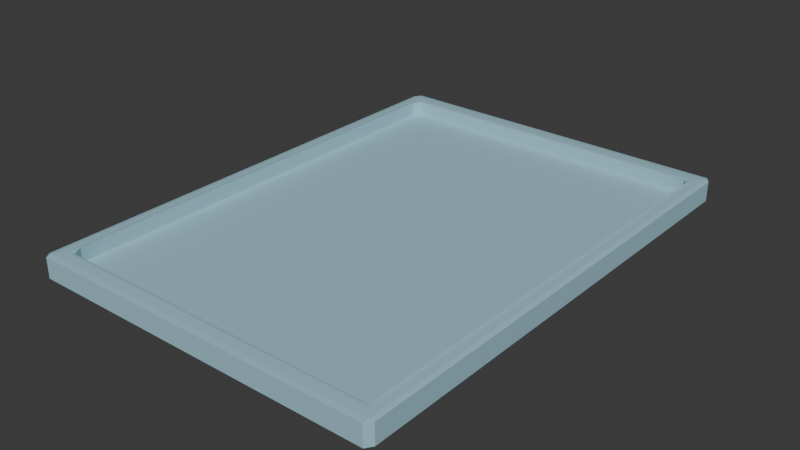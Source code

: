 # Source: DoughBox_1.blend  (saved by Blender 4.1.23; exported with 4.5.12 LTS)
import bpy
from mathutils import Matrix  # noqa: F401  (used for matrix-valued properties, if any)

bpy.ops.wm.read_factory_settings(use_empty=True)
scene = bpy.context.scene
scene.name = 'Scene'

# ---- materials (node trees are filled in below, after node groups)
mat_material_001 = bpy.data.materials.new('Material.001')
mat_material_001.alpha_threshold = 0.0
mat_material_001.use_transparent_shadow = False
mat_material_001.roughness = 0.5
mat_material_001.line_color = (0.0, 0.0, 0.0, 1.0)
mat_material_002 = bpy.data.materials.new('Material.002')
mat_material_002.use_transparent_shadow = False

# ---- material node trees
mat_material_001.use_nodes = True; mat_material_001.node_tree.nodes.clear()
_N = mat_material_001.node_tree.nodes; _L = mat_material_001.node_tree.links
n0 = _N.new('ShaderNodeOutputMaterial'); n0.name = 'Material Output'; n0.location = (300, 300)
n1 = _N.new('ShaderNodeBsdfPrincipled'); n1.name = 'Principled BSDF'; n1.location = (10, 300)
n1.inputs[0].default_value = (0.3613, 0.5972, 0.6867, 1.0)
n1.inputs[3].default_value = 1.45
_L.new(n1.outputs[0], n0.inputs[0])
n0.is_active_output = True
mat_material_002.use_nodes = True; mat_material_002.node_tree.nodes.clear()
_N = mat_material_002.node_tree.nodes; _L = mat_material_002.node_tree.links
n0 = _N.new('ShaderNodeBsdfPrincipled'); n0.name = 'Principled BSDF'; n0.location = (10, 300)
n0.inputs[0].default_value = (0.8879, 0.09306, 0.1301, 1.0)
n1 = _N.new('ShaderNodeOutputMaterial'); n1.name = 'Material Output'; n1.location = (300, 300)
_L.new(n0.outputs[0], n1.inputs[0])
n1.is_active_output = True

# ---- world
world_world = bpy.data.worlds.new('World'); scene.world = world_world
world_world.use_nodes = True; world_world.node_tree.nodes.clear()
_N = world_world.node_tree.nodes; _L = world_world.node_tree.links
n0 = _N.new('ShaderNodeOutputWorld'); n0.name = 'World Output'; n0.location = (300, 300)
n1 = _N.new('ShaderNodeBackground'); n1.name = 'Background'; n1.location = (10, 300)
n1.inputs[0].default_value = (0.05088, 0.05088, 0.05088, 1.0)
_L.new(n1.outputs[0], n0.inputs[0])
n0.is_active_output = True
world_world.color = (0.05088, 0.05088, 0.05088)
world_world.use_sun_shadow = False
world_world.sun_shadow_jitter_overblur = 0.0

# ---- meshes
me_cube_030 = bpy.data.meshes.new('Cube.030')
me_cube_030.from_pydata([(0.7471, 0.7338, -0.153), (0.7486, 0.7161, -0.141), (0.7673, 0.714, -0.1561), (0.747, 0.7338, -0.4843), (0.7671, 0.7138, -0.4843), (0.7483, 0.7149, -0.5047), (0.7061, 0.6532, -0.3625), (0.6886, 0.6802, -0.3625), (0.683, 0.6524, -0.383), (0.7486, -0.7161, -0.141), (0.7471, -0.7338, -0.153), (0.7673, -0.714, -0.1561), (0.7671, -0.7138, -0.4843), (0.747, -0.7338, -0.4843), (0.7483, -0.7149, -0.5047), (0.7061, -0.6532, -0.3625), (0.683, -0.6524, -0.383), (0.6886, -0.6802, -0.3625), (-0.7491, 0.716, -0.141), (-0.7471, 0.7338, -0.153), (-0.7673, 0.714, -0.1563), (-0.747, 0.7338, -0.4843), (-0.7483, 0.7149, -0.5047), (-0.7671, 0.7138, -0.4843), (-0.7061, 0.6532, -0.3625), (-0.683, 0.6524, -0.383), (-0.6886, 0.6802, -0.3625), (-0.7673, -0.714, -0.1563), (-0.7471, -0.7338, -0.153), (-0.7491, -0.716, -0.141), (-0.747, -0.7338, -0.4843), (-0.7671, -0.7138, -0.4843), (-0.7483, -0.7149, -0.5047), (-0.683, -0.6524, -0.383), (-0.7061, -0.6532, -0.3625), (-0.6886, -0.6802, -0.3625), (-0.7186, -0.6881, -0.1374), (-0.6886, -0.6802, -0.1437), (-0.7061, -0.6532, -0.1288), (-0.6886, 0.6802, -0.1437), (-0.7186, 0.6881, -0.1374), (-0.7061, 0.6532, -0.1288), (0.7061, -0.6532, -0.1288), (0.6886, -0.6802, -0.1435), (0.719, -0.6878, -0.1374), (0.7061, 0.6532, -0.1288), (0.719, 0.6878, -0.1374), (0.6886, 0.6802, -0.1435)], [], [(22, 5, 14, 32), (44, 9, 1, 46), (17, 35, 37, 43), (38, 34, 24, 41), (6, 15, 42, 45), (46, 1, 18, 29, 9, 44, 36, 40), (4, 2, 11, 12), (31, 27, 20, 23), (39, 26, 7, 47), (25, 33, 16, 8), (13, 10, 28, 30), (0, 1, 2), (3, 4, 5), (6, 7, 8), (9, 10, 11), (12, 13, 14), (15, 16, 17), (18, 19, 20), (21, 22, 23), (24, 25, 26), (27, 28, 29), (30, 31, 32), (33, 34, 35), (36, 37, 38), (39, 40, 41), (42, 43, 44), (45, 46, 47), (2, 4, 3, 0), (26, 39, 41, 24), (1, 9, 11, 2), (10, 13, 12, 11), (8, 16, 15, 6), (0, 19, 18, 1), (19, 21, 23, 20), (7, 26, 25, 8), (20, 27, 29, 18), (13, 30, 32, 14), (16, 33, 35, 17), (38, 41, 40, 36), (44, 46, 45, 42), (34, 38, 37, 35), (6, 45, 47, 7), (4, 12, 14, 5), (9, 29, 28, 10), (36, 44, 43, 37), (22, 32, 31, 23), (5, 22, 21, 3), (17, 43, 42, 15), (39, 47, 46, 40), (24, 34, 33, 25), (27, 31, 30, 28), (21, 19, 0, 3)])
_uv = me_cube_030.uv_layers.new(name='UVMap')
_uv.uv.foreach_set('vector', [0.1283, 0.5034, 0.3717, 0.5034, 0.3717, 0.7466, 0.1283, 0.7466, 0.6434, 0.7316, 0.6284, 0.7466, 0.6284, 0.5034, 0.6434, 0.5184, 0.38, 0.7539, 0.38, 0.9961, 0.5887, 0.9961, 0.5887, 0.7539, 0.5887, 0.004126, 0.38, 0.004126, 0.38, 0.2459, 0.5887, 0.2459, 0.38, 0.5041, 0.38, 0.7459, 0.5887, 0.7459, 0.5887, 0.5041, 0.6434, 0.5184, 0.6284, 0.5034, 0.8717, 0.5034, 0.8717, 0.7466, 0.6284, 0.7466, 0.6434, 0.7316, 0.8565, 0.7316, 0.8565, 0.5184, 0.38, 0.5034, 0.62, 0.5034, 0.62, 0.7466, 0.38, 0.7466, 0.38, 0.003407, 0.62, 0.003407, 0.62, 0.2466, 0.38, 0.2466, 0.5887, 0.2539, 0.38, 0.2539, 0.38, 0.4961, 0.5887, 0.4961, 0.1289, 0.5041, 0.1289, 0.7459, 0.3711, 0.7459, 0.3711, 0.5041, 0.38, 0.7533, 0.62, 0.7533, 0.62, 0.9967, 0.38, 0.9967, 0.62, 0.4967, 0.625, 0.4966, 0.62, 0.5, 0.3717, 0.5, 0.375, 0.5034, 0.3717, 0.5034, 0.375, 0.5041, 0.3711, 0.5, 0.3711, 0.5041, 0.625, 0.7534, 0.62, 0.7533, 0.62, 0.75, 0.375, 0.7466, 0.3717, 0.75, 0.3717, 0.7466, 0.375, 0.7459, 0.3711, 0.7459, 0.3711, 0.75, 0.625, 0.2466, 0.62, 0.25, 0.62, 0.2466, 0.1283, 0.5, 0.1283, 0.5034, 0.125, 0.5034, 0.125, 0.5041, 0.1289, 0.5041, 0.1289, 0.5, 0.62, 0.003407, 0.62, 0.0, 0.625, 0.003356, 0.1283, 0.75, 0.125, 0.7466, 0.1283, 0.7466, 0.1289, 0.7459, 0.125, 0.7459, 0.1289, 0.75, 0.8565, 0.7316, 0.85, 0.7282, 0.8532, 0.7248, 0.85, 0.5218, 0.8565, 0.5184, 0.8532, 0.5252, 0.6468, 0.7282, 0.65, 0.7282, 0.6434, 0.7316, 0.6468, 0.5218, 0.6434, 0.5184, 0.65, 0.5218, 0.62, 0.5034, 0.38, 0.5034, 0.38, 0.4967, 0.62, 0.4967, 0.38, 0.2539, 0.5887, 0.2539, 0.5887, 0.2459, 0.38, 0.2459, 0.6284, 0.5034, 0.6284, 0.7466, 0.62, 0.7466, 0.62, 0.5034, 0.62, 0.7533, 0.38, 0.7533, 0.38, 0.7466, 0.62, 0.7466, 0.3711, 0.5041, 0.3711, 0.7459, 0.38, 0.7459, 0.38, 0.5041, 0.62, 0.4967, 0.62, 0.2533, 0.625, 0.2533, 0.625, 0.4966, 0.62, 0.2533, 0.38, 0.2533, 0.38, 0.2466, 0.62, 0.2466, 0.3711, 0.5, 0.1289, 0.5, 0.1289, 0.5041, 0.3711, 0.5041, 0.62, 0.2466, 0.62, 0.003407, 0.625, 0.003356, 0.625, 0.2466, 0.3717, 0.75, 0.1283, 0.75, 0.1283, 0.7466, 0.3717, 0.7466, 0.3711, 0.7459, 0.1289, 0.7459, 0.1289, 0.75, 0.3711, 0.75, 0.8532, 0.7248, 0.8532, 0.5252, 0.8565, 0.5184, 0.8565, 0.7316, 0.6434, 0.7316, 0.6434, 0.5184, 0.6468, 0.5252, 0.6468, 0.7248, 0.38, 0.004126, 0.5887, 0.004126, 0.5887, 0.0, 0.38, 0.0, 0.38, 0.5041, 0.5887, 0.5041, 0.5887, 0.4961, 0.38, 0.4961, 0.38, 0.5034, 0.38, 0.7466, 0.3717, 0.7466, 0.3717, 0.5034, 0.625, 0.7534, 0.625, 0.9967, 0.62, 0.9967, 0.62, 0.7533, 0.8565, 0.7316, 0.6434, 0.7316, 0.65, 0.7282, 0.85, 0.7282, 0.1283, 0.5034, 0.1283, 0.7466, 0.125, 0.7466, 0.125, 0.5034, 0.3717, 0.5034, 0.1283, 0.5034, 0.1283, 0.5, 0.3717, 0.5, 0.38, 0.7539, 0.5887, 0.7539, 0.5887, 0.7459, 0.38, 0.7459, 0.85, 0.5218, 0.65, 0.5218, 0.6434, 0.5184, 0.8565, 0.5184, 0.125, 0.5041, 0.125, 0.7459, 0.1289, 0.7459, 0.1289, 0.5041, 0.62, 0.003407, 0.38, 0.003407, 0.38, 0.0, 0.62, 0.0, 0.38, 0.2533, 0.62, 0.2533, 0.62, 0.4967, 0.38, 0.4967])
me_cube_030.materials.append(mat_material_001)
me_cube_030.materials.append(mat_material_002)
me_cube_030.use_mirror_vertex_groups = False
me_cube_030.update()

# ---- objects
ob_doughbox = bpy.data.objects.new('DoughBox', me_cube_030)

# ---- transforms, parenting, visibility, modifiers, constraints
ob_doughbox.location = (-10.27, -2.1, 0.4957)
ob_doughbox.scale = (3.842, 5.542, 1.0)
ob_doughbox.lock_rotations_4d = False
ob_doughbox.empty_display_type = 'ARROWS'
ob_doughbox.lineart.crease_threshold = 0.0

# ---- collection membership
scene.collection.objects.link(ob_doughbox)

# ---- scene / render settings (as saved in the file)
scene.frame_start = 1; scene.frame_end = 250; scene.frame_set(1)
scene.render.engine = 'BLENDER_EEVEE_NEXT'
scene.cycles.sampling_pattern = 'TABULATED_SOBOL'
scene.eevee.ray_tracing_options.trace_max_roughness = 0.0
bpy.context.view_layer.update()

# ---- added for rendering (the .blend has no active camera and no usable light): camera, sun
cam_auto = bpy.data.cameras.new('AutoCamera')
cam_auto.lens = 50.0
cam_auto.sensor_width = 36.0
cam_auto.clip_end = 1000.0
ob_auto_camera = bpy.data.objects.new('AutoCamera', cam_auto)
scene.collection.objects.link(ob_auto_camera)
ob_auto_camera.location = (-0.967323, -13.2614, 7.61975)
ob_auto_camera.rotation_euler = (1.09748, -7.21219e-08, 0.694738)
scene.camera = ob_auto_camera
light_auto_sun = bpy.data.lights.new('AutoSun', 'SUN')
light_auto_sun.energy = 3.0
light_auto_sun.angle = 0.0523599
ob_auto_sun = bpy.data.objects.new('AutoSun', light_auto_sun)
scene.collection.objects.link(ob_auto_sun)
ob_auto_sun.rotation_euler = (0.872665, 0.174533, 0.523599)
bpy.context.view_layer.update()
